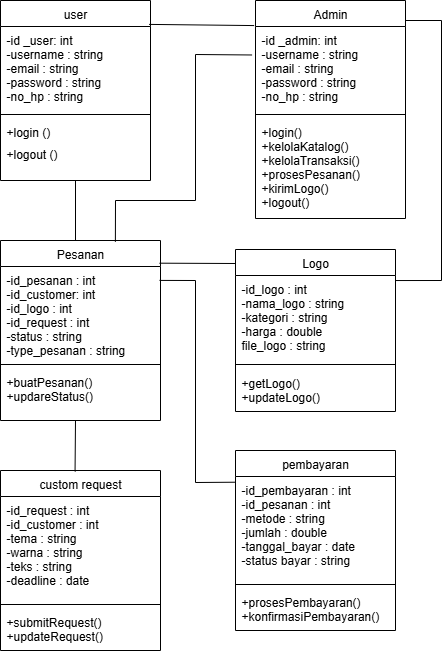

The diagram above was exported from draw.io. Its source (the exported page's mxGraphModel, read from the mxfile embedded in the PNG):
<mxGraphModel dx="1123" dy="737" grid="1" gridSize="10" guides="1" tooltips="1" connect="1" arrows="1" fold="1" page="1" pageScale="1" pageWidth="850" pageHeight="1100" math="0" shadow="0">
  <root>
    <mxCell id="0" />
    <mxCell id="1" parent="0" />
    <mxCell id="Sflb0TolZnrVT4mrdw8U-1" value="user" style="swimlane;fontStyle=0;align=center;verticalAlign=top;childLayout=stackLayout;horizontal=1;startSize=26;horizontalStack=0;resizeParent=1;resizeLast=0;collapsible=1;marginBottom=0;rounded=0;shadow=0;strokeWidth=1;" vertex="1" parent="1">
      <mxGeometry x="420" y="180" width="150" height="180" as="geometry">
        <mxRectangle x="550" y="140" width="160" height="26" as="alternateBounds" />
      </mxGeometry>
    </mxCell>
    <mxCell id="Sflb0TolZnrVT4mrdw8U-2" value="-id _user: int&#10;-username : string&#10;-email : string&#10;-password : string &#10;-no_hp : string" style="text;align=left;verticalAlign=top;spacingLeft=4;spacingRight=4;overflow=hidden;rotatable=0;points=[[0,0.5],[1,0.5]];portConstraint=eastwest;" vertex="1" parent="Sflb0TolZnrVT4mrdw8U-1">
      <mxGeometry y="26" width="150" height="84" as="geometry" />
    </mxCell>
    <mxCell id="Sflb0TolZnrVT4mrdw8U-3" value="" style="line;html=1;strokeWidth=1;align=left;verticalAlign=middle;spacingTop=-1;spacingLeft=3;spacingRight=3;rotatable=0;labelPosition=right;points=[];portConstraint=eastwest;" vertex="1" parent="Sflb0TolZnrVT4mrdw8U-1">
      <mxGeometry y="110" width="150" height="8" as="geometry" />
    </mxCell>
    <mxCell id="Sflb0TolZnrVT4mrdw8U-4" value="+login ()" style="text;align=left;verticalAlign=top;spacingLeft=4;spacingRight=4;overflow=hidden;rotatable=0;points=[[0,0.5],[1,0.5]];portConstraint=eastwest;" vertex="1" parent="Sflb0TolZnrVT4mrdw8U-1">
      <mxGeometry y="118" width="150" height="22" as="geometry" />
    </mxCell>
    <mxCell id="Sflb0TolZnrVT4mrdw8U-5" value="+logout ()" style="text;align=left;verticalAlign=top;spacingLeft=4;spacingRight=4;overflow=hidden;rotatable=0;points=[[0,0.5],[1,0.5]];portConstraint=eastwest;" vertex="1" parent="Sflb0TolZnrVT4mrdw8U-1">
      <mxGeometry y="140" width="150" height="16" as="geometry" />
    </mxCell>
    <mxCell id="Sflb0TolZnrVT4mrdw8U-6" value="Logo" style="swimlane;fontStyle=0;align=center;verticalAlign=top;childLayout=stackLayout;horizontal=1;startSize=26;horizontalStack=0;resizeParent=1;resizeLast=0;collapsible=1;marginBottom=0;rounded=0;shadow=0;strokeWidth=1;" vertex="1" parent="1">
      <mxGeometry x="655" y="429" width="160" height="162" as="geometry">
        <mxRectangle x="550" y="140" width="160" height="26" as="alternateBounds" />
      </mxGeometry>
    </mxCell>
    <mxCell id="Sflb0TolZnrVT4mrdw8U-7" value="-id_logo : int&#10;-nama_logo : string&#10;-kategori : string&#10;-harga : double&#10;file_logo : string&#10;&#10;" style="text;align=left;verticalAlign=top;spacingLeft=4;spacingRight=4;overflow=hidden;rotatable=0;points=[[0,0.5],[1,0.5]];portConstraint=eastwest;" vertex="1" parent="Sflb0TolZnrVT4mrdw8U-6">
      <mxGeometry y="26" width="160" height="84" as="geometry" />
    </mxCell>
    <mxCell id="Sflb0TolZnrVT4mrdw8U-8" value="" style="line;html=1;strokeWidth=1;align=left;verticalAlign=middle;spacingTop=-1;spacingLeft=3;spacingRight=3;rotatable=0;labelPosition=right;points=[];portConstraint=eastwest;" vertex="1" parent="Sflb0TolZnrVT4mrdw8U-6">
      <mxGeometry y="110" width="160" height="10" as="geometry" />
    </mxCell>
    <mxCell id="Sflb0TolZnrVT4mrdw8U-9" value="+getLogo()&#10;+updateLogo()" style="text;align=left;verticalAlign=top;spacingLeft=4;spacingRight=4;overflow=hidden;rotatable=0;points=[[0,0.5],[1,0.5]];portConstraint=eastwest;" vertex="1" parent="Sflb0TolZnrVT4mrdw8U-6">
      <mxGeometry y="120" width="160" height="30" as="geometry" />
    </mxCell>
    <mxCell id="Sflb0TolZnrVT4mrdw8U-10" value="Pesanan" style="swimlane;fontStyle=0;align=center;verticalAlign=top;childLayout=stackLayout;horizontal=1;startSize=26;horizontalStack=0;resizeParent=1;resizeLast=0;collapsible=1;marginBottom=0;rounded=0;shadow=0;strokeWidth=1;" vertex="1" parent="1">
      <mxGeometry x="420" y="420" width="160" height="180" as="geometry">
        <mxRectangle x="550" y="140" width="160" height="26" as="alternateBounds" />
      </mxGeometry>
    </mxCell>
    <mxCell id="Sflb0TolZnrVT4mrdw8U-11" value="-id_pesanan : int&#10;-id_customer: int&#10;-id_logo : int&#10;-id_request : int&#10;-status : string&#10;-type_pesanan : string" style="text;align=left;verticalAlign=top;spacingLeft=4;spacingRight=4;overflow=hidden;rotatable=0;points=[[0,0.5],[1,0.5]];portConstraint=eastwest;" vertex="1" parent="Sflb0TolZnrVT4mrdw8U-10">
      <mxGeometry y="26" width="160" height="94" as="geometry" />
    </mxCell>
    <mxCell id="Sflb0TolZnrVT4mrdw8U-12" value="" style="line;html=1;strokeWidth=1;align=left;verticalAlign=middle;spacingTop=-1;spacingLeft=3;spacingRight=3;rotatable=0;labelPosition=right;points=[];portConstraint=eastwest;" vertex="1" parent="Sflb0TolZnrVT4mrdw8U-10">
      <mxGeometry y="120" width="160" height="8" as="geometry" />
    </mxCell>
    <mxCell id="Sflb0TolZnrVT4mrdw8U-13" value="+buatPesanan()&#10;+updareStatus()" style="text;align=left;verticalAlign=top;spacingLeft=4;spacingRight=4;overflow=hidden;rotatable=0;points=[[0,0.5],[1,0.5]];portConstraint=eastwest;" vertex="1" parent="Sflb0TolZnrVT4mrdw8U-10">
      <mxGeometry y="128" width="160" height="42" as="geometry" />
    </mxCell>
    <mxCell id="Sflb0TolZnrVT4mrdw8U-14" value="pembayaran" style="swimlane;fontStyle=0;align=center;verticalAlign=top;childLayout=stackLayout;horizontal=1;startSize=26;horizontalStack=0;resizeParent=1;resizeLast=0;collapsible=1;marginBottom=0;rounded=0;shadow=0;strokeWidth=1;" vertex="1" parent="1">
      <mxGeometry x="655" y="630" width="160" height="180" as="geometry">
        <mxRectangle x="550" y="140" width="160" height="26" as="alternateBounds" />
      </mxGeometry>
    </mxCell>
    <mxCell id="Sflb0TolZnrVT4mrdw8U-15" value="-id_pembayaran : int&#10;-id_pesanan : int&#10;-metode : string&#10;-jumlah : double&#10;-tanggal_bayar : date&#10;-status bayar : string" style="text;align=left;verticalAlign=top;spacingLeft=4;spacingRight=4;overflow=hidden;rotatable=0;points=[[0,0.5],[1,0.5]];portConstraint=eastwest;" vertex="1" parent="Sflb0TolZnrVT4mrdw8U-14">
      <mxGeometry y="26" width="160" height="104" as="geometry" />
    </mxCell>
    <mxCell id="Sflb0TolZnrVT4mrdw8U-16" value="" style="line;html=1;strokeWidth=1;align=left;verticalAlign=middle;spacingTop=-1;spacingLeft=3;spacingRight=3;rotatable=0;labelPosition=right;points=[];portConstraint=eastwest;" vertex="1" parent="Sflb0TolZnrVT4mrdw8U-14">
      <mxGeometry y="130" width="160" height="8" as="geometry" />
    </mxCell>
    <mxCell id="Sflb0TolZnrVT4mrdw8U-17" value="+prosesPembayaran()&#10;+konfirmasiPembayaran()" style="text;align=left;verticalAlign=top;spacingLeft=4;spacingRight=4;overflow=hidden;rotatable=0;points=[[0,0.5],[1,0.5]];portConstraint=eastwest;" vertex="1" parent="Sflb0TolZnrVT4mrdw8U-14">
      <mxGeometry y="138" width="160" height="42" as="geometry" />
    </mxCell>
    <mxCell id="Sflb0TolZnrVT4mrdw8U-18" value="" style="endArrow=none;html=1;rounded=0;entryX=0.5;entryY=1;entryDx=0;entryDy=0;" edge="1" parent="1" target="Sflb0TolZnrVT4mrdw8U-1">
      <mxGeometry width="50" height="50" relative="1" as="geometry">
        <mxPoint x="495" y="420" as="sourcePoint" />
        <mxPoint x="870" y="460" as="targetPoint" />
      </mxGeometry>
    </mxCell>
    <mxCell id="Sflb0TolZnrVT4mrdw8U-19" value="" style="endArrow=none;html=1;rounded=0;exitX=0.994;exitY=0.126;exitDx=0;exitDy=0;exitPerimeter=0;" edge="1" parent="1" source="Sflb0TolZnrVT4mrdw8U-10">
      <mxGeometry width="50" height="50" relative="1" as="geometry">
        <mxPoint x="820" y="510" as="sourcePoint" />
        <mxPoint x="655" y="443" as="targetPoint" />
      </mxGeometry>
    </mxCell>
    <mxCell id="Sflb0TolZnrVT4mrdw8U-20" value="" style="endArrow=none;html=1;rounded=0;exitX=0.991;exitY=-0.025;exitDx=0;exitDy=0;exitPerimeter=0;entryX=-0.009;entryY=0.115;entryDx=0;entryDy=0;entryPerimeter=0;" edge="1" parent="1" source="Sflb0TolZnrVT4mrdw8U-2" target="Sflb0TolZnrVT4mrdw8U-21">
      <mxGeometry width="50" height="50" relative="1" as="geometry">
        <mxPoint x="770" y="360" as="sourcePoint" />
        <mxPoint x="681.44" y="206.334" as="targetPoint" />
      </mxGeometry>
    </mxCell>
    <mxCell id="Sflb0TolZnrVT4mrdw8U-21" value="Admin" style="swimlane;fontStyle=0;align=center;verticalAlign=top;childLayout=stackLayout;horizontal=1;startSize=26;horizontalStack=0;resizeParent=1;resizeLast=0;collapsible=1;marginBottom=0;rounded=0;shadow=0;strokeWidth=1;" vertex="1" parent="1">
      <mxGeometry x="675" y="180" width="150" height="218" as="geometry">
        <mxRectangle x="550" y="140" width="160" height="26" as="alternateBounds" />
      </mxGeometry>
    </mxCell>
    <mxCell id="Sflb0TolZnrVT4mrdw8U-22" value="-id _admin: int&#10;-username : string&#10;-email : string&#10;-password : string &#10;-no_hp : string" style="text;align=left;verticalAlign=top;spacingLeft=4;spacingRight=4;overflow=hidden;rotatable=0;points=[[0,0.5],[1,0.5]];portConstraint=eastwest;" vertex="1" parent="Sflb0TolZnrVT4mrdw8U-21">
      <mxGeometry y="26" width="150" height="84" as="geometry" />
    </mxCell>
    <mxCell id="Sflb0TolZnrVT4mrdw8U-23" value="" style="line;html=1;strokeWidth=1;align=left;verticalAlign=middle;spacingTop=-1;spacingLeft=3;spacingRight=3;rotatable=0;labelPosition=right;points=[];portConstraint=eastwest;" vertex="1" parent="Sflb0TolZnrVT4mrdw8U-21">
      <mxGeometry y="110" width="150" height="8" as="geometry" />
    </mxCell>
    <mxCell id="Sflb0TolZnrVT4mrdw8U-24" value="+login()&#10;+kelolaKatalog()&#10;+kelolaTransaksi()&#10;+prosesPesanan()&#10;+kirimLogo()&#10;+logout()" style="text;align=left;verticalAlign=top;spacingLeft=4;spacingRight=4;overflow=hidden;rotatable=0;points=[[0,0.5],[1,0.5]];portConstraint=eastwest;" vertex="1" parent="Sflb0TolZnrVT4mrdw8U-21">
      <mxGeometry y="118" width="150" height="100" as="geometry" />
    </mxCell>
    <mxCell id="Sflb0TolZnrVT4mrdw8U-25" value="custom request" style="swimlane;fontStyle=0;align=center;verticalAlign=top;childLayout=stackLayout;horizontal=1;startSize=26;horizontalStack=0;resizeParent=1;resizeLast=0;collapsible=1;marginBottom=0;rounded=0;shadow=0;strokeWidth=1;" vertex="1" parent="1">
      <mxGeometry x="420" y="650" width="160" height="180" as="geometry">
        <mxRectangle x="550" y="140" width="160" height="26" as="alternateBounds" />
      </mxGeometry>
    </mxCell>
    <mxCell id="Sflb0TolZnrVT4mrdw8U-26" value="-id_request : int&#10;-id_customer : int&#10;-tema : string&#10;-warna : string&#10;-teks : string&#10;-deadline : date" style="text;align=left;verticalAlign=top;spacingLeft=4;spacingRight=4;overflow=hidden;rotatable=0;points=[[0,0.5],[1,0.5]];portConstraint=eastwest;" vertex="1" parent="Sflb0TolZnrVT4mrdw8U-25">
      <mxGeometry y="26" width="160" height="104" as="geometry" />
    </mxCell>
    <mxCell id="Sflb0TolZnrVT4mrdw8U-27" value="" style="line;html=1;strokeWidth=1;align=left;verticalAlign=middle;spacingTop=-1;spacingLeft=3;spacingRight=3;rotatable=0;labelPosition=right;points=[];portConstraint=eastwest;" vertex="1" parent="Sflb0TolZnrVT4mrdw8U-25">
      <mxGeometry y="130" width="160" height="8" as="geometry" />
    </mxCell>
    <mxCell id="Sflb0TolZnrVT4mrdw8U-28" value="+submitRequest()&#10;+updateRequest()" style="text;align=left;verticalAlign=top;spacingLeft=4;spacingRight=4;overflow=hidden;rotatable=0;points=[[0,0.5],[1,0.5]];portConstraint=eastwest;" vertex="1" parent="Sflb0TolZnrVT4mrdw8U-25">
      <mxGeometry y="138" width="160" height="42" as="geometry" />
    </mxCell>
    <mxCell id="Sflb0TolZnrVT4mrdw8U-29" value="" style="endArrow=none;html=1;rounded=0;" edge="1" parent="1">
      <mxGeometry width="50" height="50" relative="1" as="geometry">
        <mxPoint x="494.55" y="651" as="sourcePoint" />
        <mxPoint x="495" y="600" as="targetPoint" />
      </mxGeometry>
    </mxCell>
    <mxCell id="Sflb0TolZnrVT4mrdw8U-30" value="" style="endArrow=none;html=1;rounded=0;exitX=0.994;exitY=0.148;exitDx=0;exitDy=0;exitPerimeter=0;entryX=-0.003;entryY=0.055;entryDx=0;entryDy=0;entryPerimeter=0;" edge="1" parent="1" source="Sflb0TolZnrVT4mrdw8U-11" target="Sflb0TolZnrVT4mrdw8U-15">
      <mxGeometry width="50" height="50" relative="1" as="geometry">
        <mxPoint x="625" y="440" as="sourcePoint" />
        <mxPoint x="701" y="440" as="targetPoint" />
        <Array as="points">
          <mxPoint x="615" y="460" />
          <mxPoint x="615" y="662" />
        </Array>
      </mxGeometry>
    </mxCell>
    <mxCell id="Sflb0TolZnrVT4mrdw8U-31" value="" style="endArrow=none;html=1;rounded=0;exitX=0.994;exitY=0.148;exitDx=0;exitDy=0;exitPerimeter=0;entryX=1;entryY=0.06;entryDx=0;entryDy=0;entryPerimeter=0;" edge="1" parent="1" target="Sflb0TolZnrVT4mrdw8U-7">
      <mxGeometry width="50" height="50" relative="1" as="geometry">
        <mxPoint x="825" y="200" as="sourcePoint" />
        <mxPoint x="901" y="402" as="targetPoint" />
        <Array as="points">
          <mxPoint x="861" y="200" />
          <mxPoint x="861" y="460" />
        </Array>
      </mxGeometry>
    </mxCell>
    <mxCell id="Sflb0TolZnrVT4mrdw8U-32" value="" style="endArrow=none;html=1;rounded=0;exitX=-0.023;exitY=0.339;exitDx=0;exitDy=0;exitPerimeter=0;entryX=0.718;entryY=0.007;entryDx=0;entryDy=0;entryPerimeter=0;" edge="1" parent="1" source="Sflb0TolZnrVT4mrdw8U-22" target="Sflb0TolZnrVT4mrdw8U-10">
      <mxGeometry width="50" height="50" relative="1" as="geometry">
        <mxPoint x="705" y="360" as="sourcePoint" />
        <mxPoint x="781" y="562" as="targetPoint" />
        <Array as="points">
          <mxPoint x="615" y="234" />
          <mxPoint x="615" y="380" />
          <mxPoint x="535" y="380" />
        </Array>
      </mxGeometry>
    </mxCell>
  </root>
</mxGraphModel>